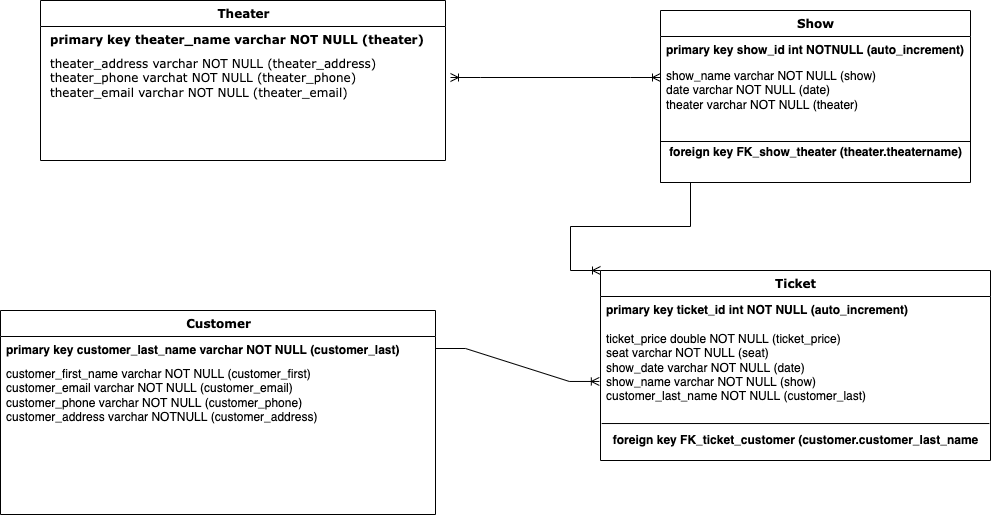

The diagram above was exported from draw.io. Its source (the exported page's mxGraphModel, read from the mxfile embedded in the PNG):
<mxGraphModel dx="1746" dy="917" grid="1" gridSize="10" guides="1" tooltips="1" connect="1" arrows="1" fold="1" page="1" pageScale="1" pageWidth="1100" pageHeight="850" background="none" math="0" shadow="0">
  <root>
    <mxCell id="0" />
    <mxCell id="1" parent="0" />
    <mxCell id="235556782a83e6d0-1" value="Customer" style="swimlane;html=1;fontStyle=1;align=center;verticalAlign=top;childLayout=stackLayout;horizontal=1;startSize=26;horizontalStack=0;resizeParent=1;resizeLast=0;collapsible=1;marginBottom=0;swimlaneFillColor=#ffffff;rounded=0;shadow=0;comic=0;labelBackgroundColor=none;strokeWidth=1;fillColor=none;fontFamily=Verdana;fontSize=12" parent="1" vertex="1">
      <mxGeometry x="40" y="420" width="435" height="204" as="geometry" />
    </mxCell>
    <mxCell id="235556782a83e6d0-2" value="&lt;b&gt;primary key customer_last_name varchar NOT NULL (customer_last)&lt;/b&gt;" style="text;html=1;strokeColor=none;fillColor=none;align=left;verticalAlign=top;spacingLeft=4;spacingRight=4;whiteSpace=wrap;overflow=hidden;rotatable=0;points=[[0,0.5],[1,0.5]];portConstraint=eastwest;" parent="235556782a83e6d0-1" vertex="1">
      <mxGeometry y="26" width="435" height="24" as="geometry" />
    </mxCell>
    <mxCell id="235556782a83e6d0-7" value="customer_first_name varchar NOT NULL (customer_first)&lt;br&gt;customer_email varchar NOT NULL (customer_email)&lt;br&gt;customer_phone varchar NOT NULL (customer_phone)&lt;br&gt;customer_address varchar NOTNULL (customer_address)" style="text;html=1;strokeColor=none;fillColor=none;align=left;verticalAlign=top;spacingLeft=4;spacingRight=4;whiteSpace=wrap;overflow=hidden;rotatable=0;points=[[0,0.5],[1,0.5]];portConstraint=eastwest;" parent="235556782a83e6d0-1" vertex="1">
      <mxGeometry y="50" width="435" height="122" as="geometry" />
    </mxCell>
    <mxCell id="78961159f06e98e8-17" value="Theater" style="swimlane;html=1;fontStyle=1;align=center;verticalAlign=top;childLayout=stackLayout;horizontal=1;startSize=26;horizontalStack=0;resizeParent=1;resizeLast=0;collapsible=1;marginBottom=0;swimlaneFillColor=#ffffff;rounded=0;shadow=0;comic=0;labelBackgroundColor=none;strokeWidth=1;fillColor=none;fontFamily=Verdana;fontSize=12" parent="1" vertex="1">
      <mxGeometry x="80" y="110" width="405" height="160" as="geometry" />
    </mxCell>
    <mxCell id="78961159f06e98e8-23" value="&lt;p style=&quot;margin: 0px 0px 0px 4px&quot;&gt;&lt;b&gt;&lt;font face=&quot;Verdana&quot;&gt;primary key theater_name varchar NOT NULL (theater)&lt;/font&gt;&lt;/b&gt;&lt;/p&gt;&lt;div&gt;&lt;b&gt;&lt;font face=&quot;Verdana&quot;&gt;&lt;br&gt;&lt;/font&gt;&lt;/b&gt;&lt;/div&gt;&lt;p style=&quot;margin: 0px 0px 0px 4px&quot;&gt;&lt;br&gt;&lt;/p&gt;" style="text;html=1;strokeColor=none;fillColor=none;align=left;verticalAlign=top;spacingLeft=4;spacingRight=4;whiteSpace=wrap;overflow=hidden;rotatable=0;points=[[0,0.5],[1,0.5]];portConstraint=eastwest;" parent="78961159f06e98e8-17" vertex="1">
      <mxGeometry y="26" width="405" height="24" as="geometry" />
    </mxCell>
    <mxCell id="78961159f06e98e8-27" value="&lt;p style=&quot;margin: 0px 0px 0px 4px&quot;&gt;&lt;font face=&quot;Verdana&quot;&gt;theater_address varchar NOT NULL (theater_address)&lt;/font&gt;&lt;/p&gt;&lt;p style=&quot;margin: 0px 0px 0px 4px&quot;&gt;&lt;font face=&quot;Verdana&quot;&gt;theater_phone varchat NOT NULL (theater_phone)&lt;/font&gt;&lt;/p&gt;&lt;p style=&quot;margin: 0px 0px 0px 4px&quot;&gt;&lt;font face=&quot;Verdana&quot;&gt;theater_email varchar NOT NULL (theater_email)&lt;/font&gt;&lt;/p&gt;" style="text;html=1;strokeColor=none;fillColor=none;align=left;verticalAlign=top;spacingLeft=4;spacingRight=4;whiteSpace=wrap;overflow=hidden;rotatable=0;points=[[0,0.5],[1,0.5]];portConstraint=eastwest;" parent="78961159f06e98e8-17" vertex="1">
      <mxGeometry y="50" width="405" height="86" as="geometry" />
    </mxCell>
    <mxCell id="78961159f06e98e8-43" value="Ticket" style="swimlane;html=1;fontStyle=1;align=center;verticalAlign=top;childLayout=stackLayout;horizontal=1;startSize=26;horizontalStack=0;resizeParent=1;resizeLast=0;collapsible=1;marginBottom=0;swimlaneFillColor=#ffffff;rounded=0;shadow=0;comic=0;labelBackgroundColor=none;strokeWidth=1;fillColor=none;fontFamily=Verdana;fontSize=12" parent="1" vertex="1">
      <mxGeometry x="640" y="380" width="390" height="190" as="geometry" />
    </mxCell>
    <mxCell id="78961159f06e98e8-44" value="&lt;b&gt;primary key ticket_id int NOT NULL (auto_increment)&lt;/b&gt;&lt;br&gt;&lt;br&gt;ticket_price double NOT NULL (ticket_price)&lt;br&gt;seat varchar NOT NULL (seat)&lt;br&gt;show_date varchar NOT NULL (date)&lt;br&gt;show_name varchar NOT NULL (show)&lt;br&gt;customer_last_name NOT NULL (customer_last)&lt;br&gt;" style="text;html=1;strokeColor=none;fillColor=none;align=left;verticalAlign=top;spacingLeft=4;spacingRight=4;whiteSpace=wrap;overflow=hidden;rotatable=0;points=[[0,0.5],[1,0.5]];portConstraint=eastwest;" parent="78961159f06e98e8-43" vertex="1">
      <mxGeometry y="26" width="390" height="134" as="geometry" />
    </mxCell>
    <mxCell id="uhGlzSMykMSogvINylBE-9" value="" style="endArrow=none;html=1;rounded=0;" edge="1" parent="78961159f06e98e8-43" target="78961159f06e98e8-44">
      <mxGeometry width="50" height="50" relative="1" as="geometry">
        <mxPoint y="140" as="sourcePoint" />
        <mxPoint x="50" y="90" as="targetPoint" />
      </mxGeometry>
    </mxCell>
    <mxCell id="uhGlzSMykMSogvINylBE-7" value="&lt;b&gt;foreign key FK_ticket_customer (customer.customer_last_name&lt;/b&gt;" style="text;html=1;resizable=0;autosize=1;align=center;verticalAlign=middle;points=[];fillColor=none;strokeColor=none;rounded=0;" vertex="1" parent="78961159f06e98e8-43">
      <mxGeometry y="160" width="390" height="20" as="geometry" />
    </mxCell>
    <mxCell id="uhGlzSMykMSogvINylBE-10" value="" style="endArrow=none;html=1;rounded=0;exitX=0.003;exitY=0.948;exitDx=0;exitDy=0;exitPerimeter=0;entryX=0.997;entryY=0.948;entryDx=0;entryDy=0;entryPerimeter=0;" edge="1" parent="78961159f06e98e8-43" source="78961159f06e98e8-44" target="78961159f06e98e8-44">
      <mxGeometry width="50" height="50" relative="1" as="geometry">
        <mxPoint x="-30" y="-60" as="sourcePoint" />
        <mxPoint x="20" y="-110" as="targetPoint" />
      </mxGeometry>
    </mxCell>
    <mxCell id="78961159f06e98e8-95" value="Show" style="swimlane;html=1;fontStyle=1;align=center;verticalAlign=top;childLayout=stackLayout;horizontal=1;startSize=26;horizontalStack=0;resizeParent=1;resizeLast=0;collapsible=1;marginBottom=0;swimlaneFillColor=#ffffff;rounded=0;shadow=0;comic=0;labelBackgroundColor=none;strokeWidth=1;fillColor=none;fontFamily=Verdana;fontSize=12" parent="1" vertex="1">
      <mxGeometry x="700" y="120" width="310" height="172" as="geometry" />
    </mxCell>
    <mxCell id="78961159f06e98e8-96" value="&lt;b&gt;primary key show_id int NOTNULL (auto_increment)&lt;/b&gt;" style="text;html=1;strokeColor=none;fillColor=none;align=left;verticalAlign=top;spacingLeft=4;spacingRight=4;whiteSpace=wrap;overflow=hidden;rotatable=0;points=[[0,0.5],[1,0.5]];portConstraint=eastwest;" parent="78961159f06e98e8-95" vertex="1">
      <mxGeometry y="26" width="310" height="26" as="geometry" />
    </mxCell>
    <mxCell id="b94bc138ca980ef-5" value="show_name varchar NOT NULL (show)&lt;br&gt;date varchar NOT NULL (date)&lt;br&gt;theater varchar NOT NULL (theater)" style="text;html=1;strokeColor=none;fillColor=none;align=left;verticalAlign=top;spacingLeft=4;spacingRight=4;whiteSpace=wrap;overflow=hidden;rotatable=0;points=[[0,0.5],[1,0.5]];portConstraint=eastwest;" parent="78961159f06e98e8-95" vertex="1">
      <mxGeometry y="52" width="310" height="78" as="geometry" />
    </mxCell>
    <mxCell id="78961159f06e98e8-103" value="" style="line;html=1;strokeWidth=1;fillColor=none;align=left;verticalAlign=middle;spacingTop=-1;spacingLeft=3;spacingRight=3;rotatable=0;labelPosition=right;points=[];portConstraint=eastwest;" parent="78961159f06e98e8-95" vertex="1">
      <mxGeometry y="130" width="310" height="2" as="geometry" />
    </mxCell>
    <mxCell id="uhGlzSMykMSogvINylBE-2" value="&lt;b&gt;foreign key FK_show_theater (theater.theatername)&lt;/b&gt;" style="text;html=1;resizable=0;autosize=1;align=center;verticalAlign=middle;points=[];fillColor=none;strokeColor=none;rounded=0;" vertex="1" parent="78961159f06e98e8-95">
      <mxGeometry y="132" width="310" height="20" as="geometry" />
    </mxCell>
    <mxCell id="uhGlzSMykMSogvINylBE-12" value="" style="edgeStyle=entityRelationEdgeStyle;fontSize=12;html=1;endArrow=ERoneToMany;rounded=0;exitX=1;exitY=0.5;exitDx=0;exitDy=0;entryX=-0.003;entryY=0.634;entryDx=0;entryDy=0;entryPerimeter=0;" edge="1" parent="1" source="235556782a83e6d0-2" target="78961159f06e98e8-44">
      <mxGeometry width="100" height="100" relative="1" as="geometry">
        <mxPoint x="510" y="590" as="sourcePoint" />
        <mxPoint x="610" y="490" as="targetPoint" />
      </mxGeometry>
    </mxCell>
    <mxCell id="uhGlzSMykMSogvINylBE-16" value="" style="edgeStyle=entityRelationEdgeStyle;fontSize=12;html=1;endArrow=ERoneToMany;rounded=0;exitX=0;exitY=1;exitDx=0;exitDy=0;" edge="1" parent="1" source="78961159f06e98e8-95">
      <mxGeometry width="100" height="100" relative="1" as="geometry">
        <mxPoint x="540" y="480" as="sourcePoint" />
        <mxPoint x="640" y="380" as="targetPoint" />
      </mxGeometry>
    </mxCell>
    <mxCell id="uhGlzSMykMSogvINylBE-17" value="" style="edgeStyle=entityRelationEdgeStyle;fontSize=12;html=1;endArrow=ERoneToMany;startArrow=ERoneToMany;rounded=0;" edge="1" parent="1">
      <mxGeometry width="100" height="100" relative="1" as="geometry">
        <mxPoint x="490" y="187" as="sourcePoint" />
        <mxPoint x="700" y="187" as="targetPoint" />
      </mxGeometry>
    </mxCell>
  </root>
</mxGraphModel>